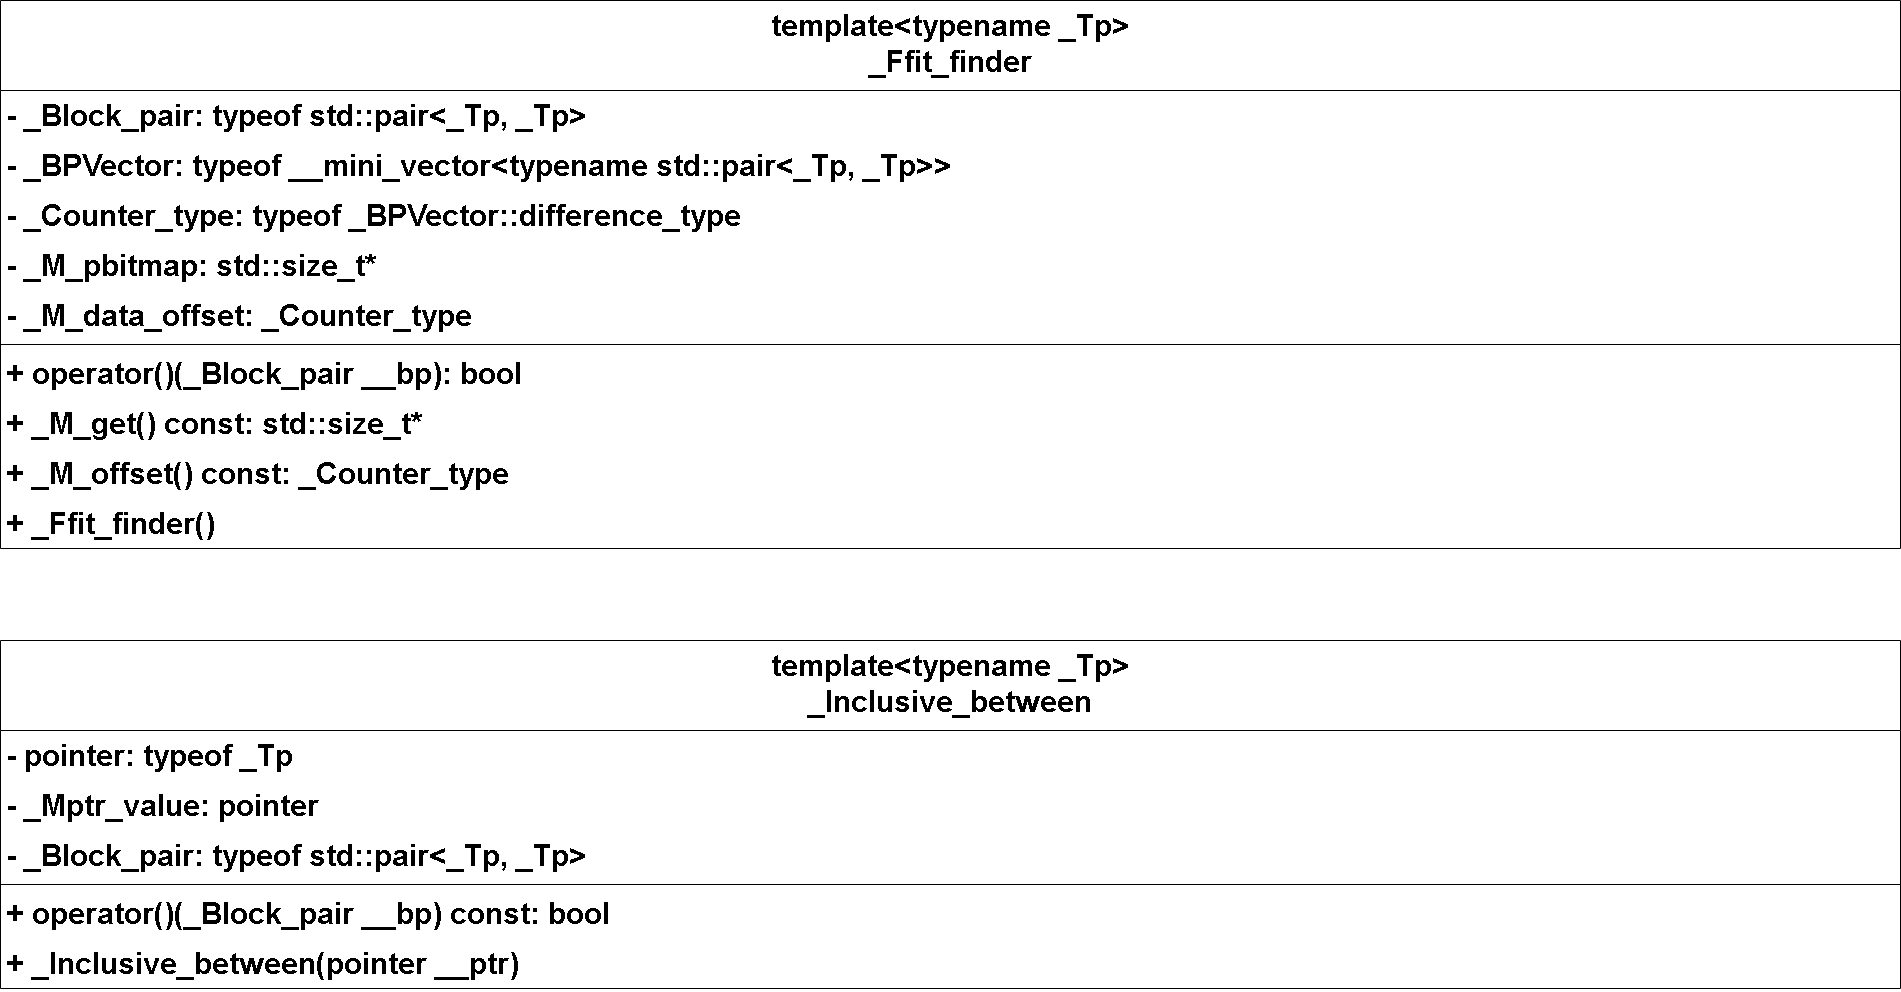

The diagram above was exported from draw.io. Its source (the exported page's mxGraphModel, read from the mxfile embedded in the PNG):
<mxGraphModel dx="1950" dy="2429" grid="1" gridSize="10" guides="1" tooltips="1" connect="1" arrows="1" fold="1" page="1" pageScale="1" pageWidth="827" pageHeight="1169" math="0" shadow="0">
  <root>
    <mxCell id="0" />
    <mxCell id="1" parent="0" />
    <mxCell id="oVgpUSh1f6xx1tfrBYKa-1" value="template&lt;typename _Tp&gt;&#10;_Ffit_finder" style="swimlane;fontStyle=1;align=center;verticalAlign=top;childLayout=stackLayout;horizontal=1;startSize=90;horizontalStack=0;resizeParent=1;resizeParentMax=0;resizeLast=0;collapsible=1;marginBottom=0;fontSize=30;" vertex="1" parent="1">
      <mxGeometry x="480" y="-370" width="1900" height="548" as="geometry" />
    </mxCell>
    <mxCell id="oVgpUSh1f6xx1tfrBYKa-2" value="- _Block_pair: typeof std::pair&lt;_Tp, _Tp&gt;" style="text;strokeColor=none;fillColor=none;align=left;verticalAlign=top;spacingLeft=4;spacingRight=4;overflow=hidden;rotatable=0;points=[[0,0.5],[1,0.5]];portConstraint=eastwest;fontSize=30;fontStyle=1" vertex="1" parent="oVgpUSh1f6xx1tfrBYKa-1">
      <mxGeometry y="90" width="1900" height="50" as="geometry" />
    </mxCell>
    <mxCell id="oVgpUSh1f6xx1tfrBYKa-3" value="- _BPVector: typeof __mini_vector&lt;typename std::pair&lt;_Tp, _Tp&gt;&gt;" style="text;strokeColor=none;fillColor=none;align=left;verticalAlign=top;spacingLeft=4;spacingRight=4;overflow=hidden;rotatable=0;points=[[0,0.5],[1,0.5]];portConstraint=eastwest;fontSize=30;fontStyle=1" vertex="1" parent="oVgpUSh1f6xx1tfrBYKa-1">
      <mxGeometry y="140" width="1900" height="50" as="geometry" />
    </mxCell>
    <mxCell id="oVgpUSh1f6xx1tfrBYKa-4" value="- _Counter_type: typeof _BPVector::difference_type" style="text;strokeColor=none;fillColor=none;align=left;verticalAlign=top;spacingLeft=4;spacingRight=4;overflow=hidden;rotatable=0;points=[[0,0.5],[1,0.5]];portConstraint=eastwest;fontSize=30;fontStyle=1" vertex="1" parent="oVgpUSh1f6xx1tfrBYKa-1">
      <mxGeometry y="190" width="1900" height="50" as="geometry" />
    </mxCell>
    <mxCell id="oVgpUSh1f6xx1tfrBYKa-5" value="- _M_pbitmap: std::size_t*" style="text;strokeColor=none;fillColor=none;align=left;verticalAlign=top;spacingLeft=4;spacingRight=4;overflow=hidden;rotatable=0;points=[[0,0.5],[1,0.5]];portConstraint=eastwest;fontSize=30;fontStyle=1" vertex="1" parent="oVgpUSh1f6xx1tfrBYKa-1">
      <mxGeometry y="240" width="1900" height="50" as="geometry" />
    </mxCell>
    <mxCell id="oVgpUSh1f6xx1tfrBYKa-6" value="- _M_data_offset: _Counter_type" style="text;strokeColor=none;fillColor=none;align=left;verticalAlign=top;spacingLeft=4;spacingRight=4;overflow=hidden;rotatable=0;points=[[0,0.5],[1,0.5]];portConstraint=eastwest;fontSize=30;fontStyle=1" vertex="1" parent="oVgpUSh1f6xx1tfrBYKa-1">
      <mxGeometry y="290" width="1900" height="50" as="geometry" />
    </mxCell>
    <mxCell id="oVgpUSh1f6xx1tfrBYKa-7" value="" style="line;strokeWidth=1;fillColor=none;align=left;verticalAlign=middle;spacingTop=-1;spacingLeft=3;spacingRight=3;rotatable=0;labelPosition=right;points=[];portConstraint=eastwest;strokeColor=inherit;fontSize=30;fontStyle=1" vertex="1" parent="oVgpUSh1f6xx1tfrBYKa-1">
      <mxGeometry y="340" width="1900" height="8" as="geometry" />
    </mxCell>
    <mxCell id="oVgpUSh1f6xx1tfrBYKa-8" value="+ operator()(_Block_pair __bp): bool" style="text;align=left;verticalAlign=top;spacingLeft=4;spacingRight=4;overflow=hidden;rotatable=0;points=[[0,0.5],[1,0.5]];portConstraint=eastwest;fontSize=30;fontStyle=1" vertex="1" parent="oVgpUSh1f6xx1tfrBYKa-1">
      <mxGeometry y="348" width="1900" height="50" as="geometry" />
    </mxCell>
    <mxCell id="oVgpUSh1f6xx1tfrBYKa-9" value="+ _M_get() const: std::size_t*" style="text;align=left;verticalAlign=top;spacingLeft=4;spacingRight=4;overflow=hidden;rotatable=0;points=[[0,0.5],[1,0.5]];portConstraint=eastwest;fontSize=30;fontStyle=1" vertex="1" parent="oVgpUSh1f6xx1tfrBYKa-1">
      <mxGeometry y="398" width="1900" height="50" as="geometry" />
    </mxCell>
    <mxCell id="oVgpUSh1f6xx1tfrBYKa-10" value="+ _M_offset() const: _Counter_type" style="text;align=left;verticalAlign=top;spacingLeft=4;spacingRight=4;overflow=hidden;rotatable=0;points=[[0,0.5],[1,0.5]];portConstraint=eastwest;fontSize=30;fontStyle=1" vertex="1" parent="oVgpUSh1f6xx1tfrBYKa-1">
      <mxGeometry y="448" width="1900" height="50" as="geometry" />
    </mxCell>
    <mxCell id="oVgpUSh1f6xx1tfrBYKa-11" value="+ _Ffit_finder()" style="text;align=left;verticalAlign=top;spacingLeft=4;spacingRight=4;overflow=hidden;rotatable=0;points=[[0,0.5],[1,0.5]];portConstraint=eastwest;fontSize=30;fontStyle=1" vertex="1" parent="oVgpUSh1f6xx1tfrBYKa-1">
      <mxGeometry y="498" width="1900" height="50" as="geometry" />
    </mxCell>
    <mxCell id="oVgpUSh1f6xx1tfrBYKa-12" value="template&lt;typename _Tp&gt;&#10;_Inclusive_between" style="swimlane;fontStyle=1;align=center;verticalAlign=top;childLayout=stackLayout;horizontal=1;startSize=90;horizontalStack=0;resizeParent=1;resizeParentMax=0;resizeLast=0;collapsible=1;marginBottom=0;fontSize=30;" vertex="1" parent="1">
      <mxGeometry x="480" y="270" width="1900" height="348" as="geometry" />
    </mxCell>
    <mxCell id="oVgpUSh1f6xx1tfrBYKa-13" value="- pointer: typeof _Tp" style="text;strokeColor=none;fillColor=none;align=left;verticalAlign=top;spacingLeft=4;spacingRight=4;overflow=hidden;rotatable=0;points=[[0,0.5],[1,0.5]];portConstraint=eastwest;fontSize=30;fontStyle=1" vertex="1" parent="oVgpUSh1f6xx1tfrBYKa-12">
      <mxGeometry y="90" width="1900" height="50" as="geometry" />
    </mxCell>
    <mxCell id="oVgpUSh1f6xx1tfrBYKa-14" value="- _Mptr_value: pointer" style="text;strokeColor=none;fillColor=none;align=left;verticalAlign=top;spacingLeft=4;spacingRight=4;overflow=hidden;rotatable=0;points=[[0,0.5],[1,0.5]];portConstraint=eastwest;fontSize=30;fontStyle=1" vertex="1" parent="oVgpUSh1f6xx1tfrBYKa-12">
      <mxGeometry y="140" width="1900" height="50" as="geometry" />
    </mxCell>
    <mxCell id="oVgpUSh1f6xx1tfrBYKa-15" value="- _Block_pair: typeof std::pair&lt;_Tp, _Tp&gt;" style="text;strokeColor=none;fillColor=none;align=left;verticalAlign=top;spacingLeft=4;spacingRight=4;overflow=hidden;rotatable=0;points=[[0,0.5],[1,0.5]];portConstraint=eastwest;fontSize=30;fontStyle=1" vertex="1" parent="oVgpUSh1f6xx1tfrBYKa-12">
      <mxGeometry y="190" width="1900" height="50" as="geometry" />
    </mxCell>
    <mxCell id="oVgpUSh1f6xx1tfrBYKa-16" value="" style="line;strokeWidth=1;fillColor=none;align=left;verticalAlign=middle;spacingTop=-1;spacingLeft=3;spacingRight=3;rotatable=0;labelPosition=right;points=[];portConstraint=eastwest;strokeColor=inherit;fontSize=30;fontStyle=1" vertex="1" parent="oVgpUSh1f6xx1tfrBYKa-12">
      <mxGeometry y="240" width="1900" height="8" as="geometry" />
    </mxCell>
    <mxCell id="oVgpUSh1f6xx1tfrBYKa-17" value="+ operator()(_Block_pair __bp) const: bool" style="text;align=left;verticalAlign=top;spacingLeft=4;spacingRight=4;overflow=hidden;rotatable=0;points=[[0,0.5],[1,0.5]];portConstraint=eastwest;fontSize=30;fontStyle=1" vertex="1" parent="oVgpUSh1f6xx1tfrBYKa-12">
      <mxGeometry y="248" width="1900" height="50" as="geometry" />
    </mxCell>
    <mxCell id="oVgpUSh1f6xx1tfrBYKa-18" value="+ _Inclusive_between(pointer __ptr)" style="text;align=left;verticalAlign=top;spacingLeft=4;spacingRight=4;overflow=hidden;rotatable=0;points=[[0,0.5],[1,0.5]];portConstraint=eastwest;fontSize=30;fontStyle=1" vertex="1" parent="oVgpUSh1f6xx1tfrBYKa-12">
      <mxGeometry y="298" width="1900" height="50" as="geometry" />
    </mxCell>
  </root>
</mxGraphModel>